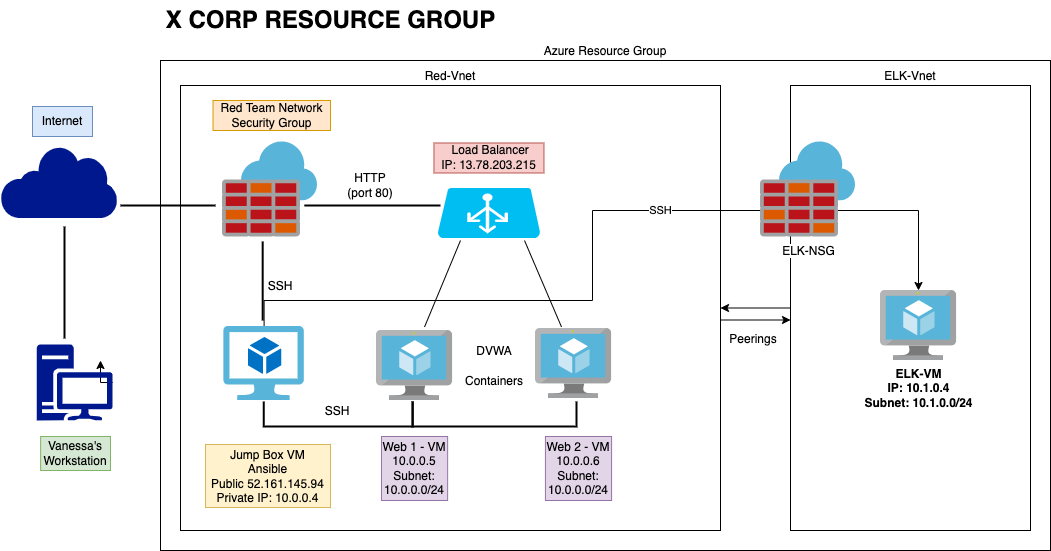

The diagram above was exported from draw.io. Its source (the exported page's mxGraphModel, read from the mxfile embedded in the PNG):
<mxGraphModel dx="946" dy="589" grid="1" gridSize="10" guides="1" tooltips="1" connect="1" arrows="1" fold="1" page="1" pageScale="1" pageWidth="850" pageHeight="1100" math="0" shadow="0">
  <root>
    <mxCell id="0" />
    <mxCell id="1" parent="0" />
    <mxCell id="J6H1vqEarZCndDZNmj2X-1" value="Azure Resource Group" style="rounded=0;whiteSpace=wrap;html=1;labelPosition=center;verticalLabelPosition=top;align=center;verticalAlign=bottom;" vertex="1" parent="1">
      <mxGeometry x="180" y="80" width="890" height="490" as="geometry" />
    </mxCell>
    <mxCell id="J6H1vqEarZCndDZNmj2X-3" value="ELK-Vnet" style="rounded=0;whiteSpace=wrap;html=1;labelPosition=center;verticalLabelPosition=top;align=center;verticalAlign=bottom;" vertex="1" parent="1">
      <mxGeometry x="810" y="105" width="240" height="445" as="geometry" />
    </mxCell>
    <mxCell id="J6H1vqEarZCndDZNmj2X-7" value="" style="edgeStyle=orthogonalEdgeStyle;rounded=0;orthogonalLoop=1;jettySize=auto;html=1;entryX=0;entryY=0.5;entryDx=0;entryDy=0;" edge="1" parent="1">
      <mxGeometry relative="1" as="geometry">
        <mxPoint x="740" y="339.5" as="sourcePoint" />
        <mxPoint x="810" y="339.5" as="targetPoint" />
      </mxGeometry>
    </mxCell>
    <mxCell id="J6H1vqEarZCndDZNmj2X-2" value="Red-Vnet" style="rounded=0;whiteSpace=wrap;html=1;labelPosition=center;verticalLabelPosition=top;align=center;verticalAlign=bottom;" vertex="1" parent="1">
      <mxGeometry x="200" y="105" width="540" height="445" as="geometry" />
    </mxCell>
    <mxCell id="duKaK9yLaYYFAyYlUwPW-2" value="" style="sketch=0;aspect=fixed;pointerEvents=1;shadow=0;dashed=0;html=1;strokeColor=none;labelPosition=center;verticalLabelPosition=bottom;verticalAlign=top;align=center;fillColor=#00188D;shape=mxgraph.mscae.enterprise.internet" parent="1" vertex="1">
      <mxGeometry x="20" y="165" width="117" height="72.54" as="geometry" />
    </mxCell>
    <mxCell id="duKaK9yLaYYFAyYlUwPW-4" style="edgeStyle=orthogonalEdgeStyle;rounded=0;orthogonalLoop=1;jettySize=auto;html=1;exitX=1;exitY=0.5;exitDx=0;exitDy=0;exitPerimeter=0;" parent="1" source="duKaK9yLaYYFAyYlUwPW-3" edge="1">
      <mxGeometry relative="1" as="geometry">
        <mxPoint x="120" y="380" as="targetPoint" />
      </mxGeometry>
    </mxCell>
    <mxCell id="duKaK9yLaYYFAyYlUwPW-3" value="" style="sketch=0;aspect=fixed;pointerEvents=1;shadow=0;dashed=0;html=1;strokeColor=none;labelPosition=center;verticalLabelPosition=bottom;verticalAlign=top;align=center;fillColor=#00188D;shape=mxgraph.mscae.enterprise.workstation_client" parent="1" vertex="1">
      <mxGeometry x="56.13" y="364" width="76" height="76" as="geometry" />
    </mxCell>
    <mxCell id="duKaK9yLaYYFAyYlUwPW-5" value="" style="sketch=0;aspect=fixed;html=1;points=[];align=center;image;fontSize=12;image=img/lib/mscae/Virtual_Machine.svg;fontStyle=1" parent="1" vertex="1">
      <mxGeometry x="396" y="350" width="76.09" height="70" as="geometry" />
    </mxCell>
    <mxCell id="duKaK9yLaYYFAyYlUwPW-10" value="" style="sketch=0;aspect=fixed;html=1;points=[];align=center;image;fontSize=12;image=img/lib/mscae/Azure_Firewall.svg;" parent="1" vertex="1">
      <mxGeometry x="242" y="161.49" width="95.01" height="95.01" as="geometry" />
    </mxCell>
    <mxCell id="J6H1vqEarZCndDZNmj2X-9" style="edgeStyle=orthogonalEdgeStyle;rounded=0;orthogonalLoop=1;jettySize=auto;html=1;" edge="1" parent="1" source="duKaK9yLaYYFAyYlUwPW-12" target="J6H1vqEarZCndDZNmj2X-4">
      <mxGeometry relative="1" as="geometry">
        <Array as="points">
          <mxPoint x="284" y="320" />
          <mxPoint x="612" y="320" />
          <mxPoint x="612" y="230" />
          <mxPoint x="938" y="230" />
        </Array>
      </mxGeometry>
    </mxCell>
    <mxCell id="J6H1vqEarZCndDZNmj2X-10" value="SSH" style="edgeLabel;html=1;align=center;verticalAlign=middle;resizable=0;points=[];" vertex="1" connectable="0" parent="J6H1vqEarZCndDZNmj2X-9">
      <mxGeometry x="0.2039" y="1" relative="1" as="geometry">
        <mxPoint as="offset" />
      </mxGeometry>
    </mxCell>
    <mxCell id="duKaK9yLaYYFAyYlUwPW-12" value="" style="sketch=0;aspect=fixed;html=1;points=[];align=center;image;fontSize=12;image=img/lib/mscae/Virtual_Machine_2.svg;" parent="1" vertex="1">
      <mxGeometry x="243.37" y="346" width="80.44" height="74" as="geometry" />
    </mxCell>
    <mxCell id="duKaK9yLaYYFAyYlUwPW-14" value="" style="verticalLabelPosition=bottom;html=1;verticalAlign=top;align=center;strokeColor=none;fillColor=#00BEF2;shape=mxgraph.azure.azure_load_balancer;" parent="1" vertex="1">
      <mxGeometry x="456.96" y="207.5" width="103" height="50" as="geometry" />
    </mxCell>
    <mxCell id="duKaK9yLaYYFAyYlUwPW-15" value="Vanessa's&lt;br&gt;Workstation" style="text;html=1;strokeColor=#82b366;fillColor=#d5e8d4;align=center;verticalAlign=middle;whiteSpace=wrap;rounded=0;" parent="1" vertex="1">
      <mxGeometry x="60.13" y="456" width="69.87" height="34" as="geometry" />
    </mxCell>
    <mxCell id="duKaK9yLaYYFAyYlUwPW-16" value="Internet" style="text;html=1;strokeColor=#6c8ebf;fillColor=#dae8fc;align=center;verticalAlign=middle;whiteSpace=wrap;rounded=0;" parent="1" vertex="1">
      <mxGeometry x="52" y="126" width="60" height="30" as="geometry" />
    </mxCell>
    <mxCell id="duKaK9yLaYYFAyYlUwPW-17" value="Red Team Network Security Group" style="text;html=1;strokeColor=#d79b00;fillColor=#ffe6cc;align=center;verticalAlign=middle;whiteSpace=wrap;rounded=0;" parent="1" vertex="1">
      <mxGeometry x="232.52" y="120" width="117.48" height="30" as="geometry" />
    </mxCell>
    <mxCell id="duKaK9yLaYYFAyYlUwPW-18" value="SSH" style="text;html=1;strokeColor=none;fillColor=none;align=center;verticalAlign=middle;whiteSpace=wrap;rounded=0;" parent="1" vertex="1">
      <mxGeometry x="270" y="291" width="60" height="30" as="geometry" />
    </mxCell>
    <mxCell id="duKaK9yLaYYFAyYlUwPW-20" value="" style="line;strokeWidth=2;direction=south;html=1;" parent="1" vertex="1">
      <mxGeometry x="277.18" y="261" width="10" height="79" as="geometry" />
    </mxCell>
    <mxCell id="duKaK9yLaYYFAyYlUwPW-22" value="" style="line;strokeWidth=2;direction=south;html=1;" parent="1" vertex="1">
      <mxGeometry x="79" y="246" width="10" height="112" as="geometry" />
    </mxCell>
    <mxCell id="duKaK9yLaYYFAyYlUwPW-23" value="" style="line;strokeWidth=2;html=1;" parent="1" vertex="1">
      <mxGeometry x="140" y="220" width="95" height="10" as="geometry" />
    </mxCell>
    <mxCell id="duKaK9yLaYYFAyYlUwPW-25" value="Jump Box VM&lt;br&gt;Ansible&lt;br&gt;Public 52.161.145.94&lt;br&gt;Private IP: 10.0.0.4" style="text;html=1;strokeColor=#d6b656;fillColor=#fff2cc;align=center;verticalAlign=middle;whiteSpace=wrap;rounded=0;" parent="1" vertex="1">
      <mxGeometry x="225" y="464" width="125" height="63" as="geometry" />
    </mxCell>
    <mxCell id="duKaK9yLaYYFAyYlUwPW-33" value="Web 1 - VM 10.0.0.5&lt;br&gt;Subnet: 10.0.0.0/24" style="text;html=1;strokeColor=#9673a6;fillColor=#e1d5e7;align=center;verticalAlign=middle;whiteSpace=wrap;rounded=0;" parent="1" vertex="1">
      <mxGeometry x="400.96" y="456" width="66.17" height="64" as="geometry" />
    </mxCell>
    <mxCell id="duKaK9yLaYYFAyYlUwPW-36" value="Containers" style="text;html=1;strokeColor=none;fillColor=none;align=center;verticalAlign=middle;whiteSpace=wrap;rounded=0;" parent="1" vertex="1">
      <mxGeometry x="483.96" y="386" width="60" height="30" as="geometry" />
    </mxCell>
    <mxCell id="duKaK9yLaYYFAyYlUwPW-37" value="&amp;nbsp;Load Balancer&lt;br&gt;IP: 13.78.203.215" style="text;html=1;align=center;verticalAlign=middle;resizable=0;points=[];autosize=1;strokeColor=#b85450;fillColor=#f8cecc;" parent="1" vertex="1">
      <mxGeometry x="453.46" y="162.49" width="110" height="30" as="geometry" />
    </mxCell>
    <mxCell id="duKaK9yLaYYFAyYlUwPW-39" value="Web 2 - VM 10.0.0.6&lt;br&gt;Subnet: 10.0.0.0/24" style="text;html=1;strokeColor=#9673a6;fillColor=#e1d5e7;align=center;verticalAlign=middle;whiteSpace=wrap;rounded=0;gradientColor=none;" parent="1" vertex="1">
      <mxGeometry x="564.92" y="456" width="66.17" height="64" as="geometry" />
    </mxCell>
    <mxCell id="duKaK9yLaYYFAyYlUwPW-44" value="" style="sketch=0;aspect=fixed;html=1;points=[];align=center;image;fontSize=12;image=img/lib/mscae/Virtual_Machine.svg;fontStyle=1" parent="1" vertex="1">
      <mxGeometry x="555" y="348" width="76.09" height="70" as="geometry" />
    </mxCell>
    <mxCell id="duKaK9yLaYYFAyYlUwPW-50" value="" style="strokeWidth=2;html=1;shape=mxgraph.flowchart.annotation_1;align=left;pointerEvents=1;gradientColor=none;rotation=-90;fontStyle=1" parent="1" vertex="1">
      <mxGeometry x="345.13" y="359" width="25" height="149" as="geometry" />
    </mxCell>
    <mxCell id="duKaK9yLaYYFAyYlUwPW-51" value="" style="strokeWidth=2;html=1;shape=mxgraph.flowchart.annotation_1;align=left;pointerEvents=1;gradientColor=none;rotation=-90;" parent="1" vertex="1">
      <mxGeometry x="501.46" y="351.5" width="25" height="164" as="geometry" />
    </mxCell>
    <mxCell id="duKaK9yLaYYFAyYlUwPW-57" value="DVWA" style="text;html=1;strokeColor=none;fillColor=none;align=center;verticalAlign=middle;whiteSpace=wrap;rounded=0;" parent="1" vertex="1">
      <mxGeometry x="483.96" y="356" width="60" height="30" as="geometry" />
    </mxCell>
    <mxCell id="duKaK9yLaYYFAyYlUwPW-58" value="" style="endArrow=none;html=1;rounded=0;exitX=0.631;exitY=-0.05;exitDx=0;exitDy=0;exitPerimeter=0;" parent="1" source="duKaK9yLaYYFAyYlUwPW-5" edge="1">
      <mxGeometry width="50" height="50" relative="1" as="geometry">
        <mxPoint x="451.46000000000004" y="325.5" as="sourcePoint" />
        <mxPoint x="480" y="260" as="targetPoint" />
      </mxGeometry>
    </mxCell>
    <mxCell id="duKaK9yLaYYFAyYlUwPW-60" value="" style="endArrow=none;html=1;rounded=0;exitX=0.342;exitY=0.007;exitDx=0;exitDy=0;exitPerimeter=0;" parent="1" edge="1">
      <mxGeometry width="50" height="50" relative="1" as="geometry">
        <mxPoint x="581.02278" y="346.49" as="sourcePoint" />
        <mxPoint x="544" y="260" as="targetPoint" />
      </mxGeometry>
    </mxCell>
    <mxCell id="duKaK9yLaYYFAyYlUwPW-62" value="" style="line;strokeWidth=2;html=1;" parent="1" vertex="1">
      <mxGeometry x="323.81" y="220" width="136.19" height="10" as="geometry" />
    </mxCell>
    <mxCell id="duKaK9yLaYYFAyYlUwPW-63" value="SSH" style="text;html=1;strokeColor=none;fillColor=none;align=center;verticalAlign=middle;whiteSpace=wrap;rounded=0;" parent="1" vertex="1">
      <mxGeometry x="326.63" y="416" width="60" height="30" as="geometry" />
    </mxCell>
    <mxCell id="duKaK9yLaYYFAyYlUwPW-64" value="X CORP RESOURCE GROUP" style="text;strokeColor=none;fillColor=none;html=1;fontSize=24;fontStyle=1;verticalAlign=middle;align=center;" parent="1" vertex="1">
      <mxGeometry x="300" y="20" width="100.96" height="40" as="geometry" />
    </mxCell>
    <mxCell id="duKaK9yLaYYFAyYlUwPW-65" value="HTTP (port 80)" style="text;html=1;strokeColor=none;fillColor=none;align=center;verticalAlign=middle;whiteSpace=wrap;rounded=0;" parent="1" vertex="1">
      <mxGeometry x="360" y="190" width="60" height="30" as="geometry" />
    </mxCell>
    <mxCell id="J6H1vqEarZCndDZNmj2X-6" style="edgeStyle=orthogonalEdgeStyle;rounded=0;orthogonalLoop=1;jettySize=auto;html=1;" edge="1" parent="1" source="J6H1vqEarZCndDZNmj2X-3" target="J6H1vqEarZCndDZNmj2X-2">
      <mxGeometry relative="1" as="geometry" />
    </mxCell>
    <mxCell id="J6H1vqEarZCndDZNmj2X-4" value="ELK-VM&lt;br&gt;IP: 10.1.0.4&lt;br&gt;Subnet: 10.1.0.0/24" style="sketch=0;aspect=fixed;html=1;points=[];align=center;image;fontSize=12;image=img/lib/mscae/Virtual_Machine.svg;fontStyle=1" vertex="1" parent="1">
      <mxGeometry x="900" y="310" width="76.09" height="70" as="geometry" />
    </mxCell>
    <mxCell id="J6H1vqEarZCndDZNmj2X-5" value="ELK-NSG" style="sketch=0;aspect=fixed;html=1;points=[];align=center;image;fontSize=12;image=img/lib/mscae/Azure_Firewall.svg;" vertex="1" parent="1">
      <mxGeometry x="780" y="161.49" width="95.01" height="95.01" as="geometry" />
    </mxCell>
    <mxCell id="J6H1vqEarZCndDZNmj2X-11" value="Peerings" style="text;html=1;strokeColor=none;fillColor=none;align=center;verticalAlign=middle;whiteSpace=wrap;rounded=0;" vertex="1" parent="1">
      <mxGeometry x="743" y="344" width="60" height="30" as="geometry" />
    </mxCell>
  </root>
</mxGraphModel>